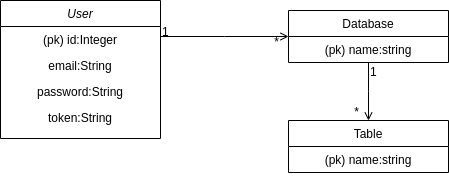

The diagram above was exported from draw.io. Its source (the exported page's mxGraphModel, read from the mxfile embedded in the PNG):
<mxGraphModel dx="1408" dy="819" grid="1" gridSize="10" guides="1" tooltips="1" connect="1" arrows="1" fold="1" page="1" pageScale="1" pageWidth="827" pageHeight="1169" math="0" shadow="0">
  <root>
    <mxCell id="WIyWlLk6GJQsqaUBKTNV-0" />
    <mxCell id="WIyWlLk6GJQsqaUBKTNV-1" parent="WIyWlLk6GJQsqaUBKTNV-0" />
    <mxCell id="zkfFHV4jXpPFQw0GAbJ--0" value="User" style="swimlane;fontStyle=2;align=center;verticalAlign=top;childLayout=stackLayout;horizontal=1;startSize=26;horizontalStack=0;resizeParent=1;resizeLast=0;collapsible=1;marginBottom=0;rounded=0;shadow=0;strokeWidth=1;" parent="WIyWlLk6GJQsqaUBKTNV-1" vertex="1">
      <mxGeometry x="220" y="120" width="160" height="138" as="geometry">
        <mxRectangle x="230" y="140" width="160" height="26" as="alternateBounds" />
      </mxGeometry>
    </mxCell>
    <mxCell id="zkfFHV4jXpPFQw0GAbJ--1" value="(pk) id:Integer" style="text;align=center;verticalAlign=top;spacingLeft=4;spacingRight=4;overflow=hidden;rotatable=0;points=[[0,0.5],[1,0.5]];portConstraint=eastwest;" parent="zkfFHV4jXpPFQw0GAbJ--0" vertex="1">
      <mxGeometry y="26" width="160" height="26" as="geometry" />
    </mxCell>
    <mxCell id="zkfFHV4jXpPFQw0GAbJ--2" value="email:String" style="text;align=center;verticalAlign=top;spacingLeft=4;spacingRight=4;overflow=hidden;rotatable=0;points=[[0,0.5],[1,0.5]];portConstraint=eastwest;rounded=0;shadow=0;html=0;" parent="zkfFHV4jXpPFQw0GAbJ--0" vertex="1">
      <mxGeometry y="52" width="160" height="26" as="geometry" />
    </mxCell>
    <mxCell id="zkfFHV4jXpPFQw0GAbJ--3" value="password:String" style="text;align=center;verticalAlign=top;spacingLeft=4;spacingRight=4;overflow=hidden;rotatable=0;points=[[0,0.5],[1,0.5]];portConstraint=eastwest;rounded=0;shadow=0;html=0;" parent="zkfFHV4jXpPFQw0GAbJ--0" vertex="1">
      <mxGeometry y="78" width="160" height="26" as="geometry" />
    </mxCell>
    <mxCell id="zkfFHV4jXpPFQw0GAbJ--5" value="token:String" style="text;align=center;verticalAlign=top;spacingLeft=4;spacingRight=4;overflow=hidden;rotatable=0;points=[[0,0.5],[1,0.5]];portConstraint=eastwest;" parent="zkfFHV4jXpPFQw0GAbJ--0" vertex="1">
      <mxGeometry y="104" width="160" height="26" as="geometry" />
    </mxCell>
    <mxCell id="zkfFHV4jXpPFQw0GAbJ--17" value="Database" style="swimlane;fontStyle=0;align=center;verticalAlign=top;childLayout=stackLayout;horizontal=1;startSize=26;horizontalStack=0;resizeParent=1;resizeLast=0;collapsible=1;marginBottom=0;rounded=0;shadow=0;strokeWidth=1;" parent="WIyWlLk6GJQsqaUBKTNV-1" vertex="1">
      <mxGeometry x="508" y="130" width="160" height="52" as="geometry">
        <mxRectangle x="550" y="140" width="160" height="26" as="alternateBounds" />
      </mxGeometry>
    </mxCell>
    <mxCell id="zkfFHV4jXpPFQw0GAbJ--18" value="(pk) name:string" style="text;align=center;verticalAlign=top;spacingLeft=4;spacingRight=4;overflow=hidden;rotatable=0;points=[[0,0.5],[1,0.5]];portConstraint=eastwest;" parent="zkfFHV4jXpPFQw0GAbJ--17" vertex="1">
      <mxGeometry y="26" width="160" height="26" as="geometry" />
    </mxCell>
    <mxCell id="zkfFHV4jXpPFQw0GAbJ--26" value="" style="endArrow=open;shadow=0;strokeWidth=1;strokeColor=#000000;rounded=0;endFill=1;edgeStyle=elbowEdgeStyle;elbow=vertical;" parent="WIyWlLk6GJQsqaUBKTNV-1" source="zkfFHV4jXpPFQw0GAbJ--0" target="zkfFHV4jXpPFQw0GAbJ--17" edge="1">
      <mxGeometry x="0.5" y="41" relative="1" as="geometry">
        <mxPoint x="380" y="192" as="sourcePoint" />
        <mxPoint x="540" y="192" as="targetPoint" />
        <mxPoint x="-40" y="32" as="offset" />
      </mxGeometry>
    </mxCell>
    <mxCell id="zkfFHV4jXpPFQw0GAbJ--27" value="1" style="resizable=0;align=left;verticalAlign=bottom;labelBackgroundColor=none;fontSize=12;" parent="zkfFHV4jXpPFQw0GAbJ--26" connectable="0" vertex="1">
      <mxGeometry x="-1" relative="1" as="geometry">
        <mxPoint y="4" as="offset" />
      </mxGeometry>
    </mxCell>
    <mxCell id="zkfFHV4jXpPFQw0GAbJ--28" value="*" style="resizable=0;align=right;verticalAlign=bottom;labelBackgroundColor=none;fontSize=12;" parent="zkfFHV4jXpPFQw0GAbJ--26" connectable="0" vertex="1">
      <mxGeometry x="1" relative="1" as="geometry">
        <mxPoint x="-8" y="13.86" as="offset" />
      </mxGeometry>
    </mxCell>
    <mxCell id="0dLvc0FGPFA2hlXOZLTT-0" value="Table" style="swimlane;fontStyle=0;align=center;verticalAlign=top;childLayout=stackLayout;horizontal=1;startSize=26;horizontalStack=0;resizeParent=1;resizeLast=0;collapsible=1;marginBottom=0;rounded=0;shadow=0;strokeWidth=1;" parent="WIyWlLk6GJQsqaUBKTNV-1" vertex="1">
      <mxGeometry x="508" y="240" width="160" height="52" as="geometry">
        <mxRectangle x="550" y="140" width="160" height="26" as="alternateBounds" />
      </mxGeometry>
    </mxCell>
    <mxCell id="0dLvc0FGPFA2hlXOZLTT-1" value="(pk) name:string" style="text;align=center;verticalAlign=top;spacingLeft=4;spacingRight=4;overflow=hidden;rotatable=0;points=[[0,0.5],[1,0.5]];portConstraint=eastwest;" parent="0dLvc0FGPFA2hlXOZLTT-0" vertex="1">
      <mxGeometry y="26" width="160" height="26" as="geometry" />
    </mxCell>
    <mxCell id="0dLvc0FGPFA2hlXOZLTT-2" value="" style="endArrow=open;shadow=0;strokeWidth=1;strokeColor=#000000;rounded=0;endFill=1;edgeStyle=elbowEdgeStyle;elbow=vertical;entryX=0.5;entryY=0;entryDx=0;entryDy=0;" parent="WIyWlLk6GJQsqaUBKTNV-1" target="0dLvc0FGPFA2hlXOZLTT-0" edge="1">
      <mxGeometry x="0.5" y="41" relative="1" as="geometry">
        <mxPoint x="588" y="182" as="sourcePoint" />
        <mxPoint x="718" y="182.00285714285712" as="targetPoint" />
        <mxPoint x="-40" y="32" as="offset" />
      </mxGeometry>
    </mxCell>
    <mxCell id="0dLvc0FGPFA2hlXOZLTT-3" value="1" style="resizable=0;align=left;verticalAlign=bottom;labelBackgroundColor=none;fontSize=12;" parent="0dLvc0FGPFA2hlXOZLTT-2" connectable="0" vertex="1">
      <mxGeometry x="-1" relative="1" as="geometry">
        <mxPoint y="18" as="offset" />
      </mxGeometry>
    </mxCell>
    <mxCell id="0dLvc0FGPFA2hlXOZLTT-4" value="*" style="resizable=0;align=right;verticalAlign=bottom;labelBackgroundColor=none;fontSize=12;" parent="0dLvc0FGPFA2hlXOZLTT-2" connectable="0" vertex="1">
      <mxGeometry x="1" relative="1" as="geometry">
        <mxPoint x="-8" y="-0.2900000000000009" as="offset" />
      </mxGeometry>
    </mxCell>
  </root>
</mxGraphModel>